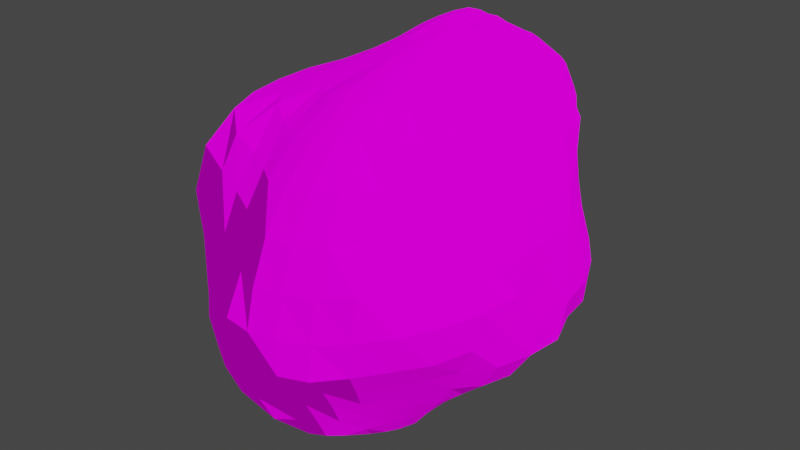 # Source: HealthMeteroid.blend  (saved by Blender 4.1.24; exported with 4.5.12 LTS)
import bpy
from mathutils import Matrix  # noqa: F401  (used for matrix-valued properties, if any)

bpy.ops.wm.read_factory_settings(use_empty=True)
scene = bpy.context.scene
scene.name = 'Scene'

# ---- collections
col_collection = bpy.data.collections.new('Collection'); scene.collection.children.link(col_collection)

# ---- images (referenced by path relative to the original .blend; pixels are not part of the script)
import os
ASSET_DIR = os.environ.get("B2B_ASSET_DIR", "")  # directory of the original .blend (textures are referenced by path, not embedded)
HERE = os.path.dirname(os.path.abspath(__file__))  # packed textures are extracted next to this script under _unpacked/

def load_image(name, relpath, width, height, colorspace="sRGB"):
    """Load a texture the original file referenced (path relative to the .blend, or extracted next to this script)."""
    p = next((c for c in (os.path.join(HERE, relpath), os.path.join(ASSET_DIR, relpath)) if relpath and os.path.exists(c)), "")
    if p:
        img = bpy.data.images.load(p, check_existing=True)
        img.name = name
    else:  # same state as the original file: an image datablock whose file is absent (Cycles renders it pink)
        img = bpy.data.images.new(name, width, height)
        img.source = "FILE"
        img.filepath = "//" + (relpath or name)
    img.colorspace_settings.name = colorspace
    return img
img_healthmeteor = load_image('HealthMeteor', 'HealthMeteroidTexture.png', 1024, 1024, 'sRGB')
img_meteroidtexture_n_png = load_image('MeteroidTexture_n.png', 'MeteroidTexture_n.png', 1024, 1024, 'sRGB')
img_healthmeteroidtexture_em_png = load_image('HealthMeteroidTexture_em.png', 'HealthMeteroidTexture_em.png', 1024, 1024, 'sRGB')

# ---- materials (node trees are filled in below, after node groups)
mat_material = bpy.data.materials.new('Material')
mat_material.alpha_threshold = 0.0
mat_material.use_transparent_shadow = False
mat_material.roughness = 0.5
mat_material.line_color = (0.0, 0.0, 0.0, 1.0)

# ---- node groups
ng_auto_smooth = bpy.data.node_groups.new('Auto Smooth', 'GeometryNodeTree')
_s = ng_auto_smooth.interface.new_socket(name='Geometry', in_out='OUTPUT', socket_type='NodeSocketGeometry')
_s = ng_auto_smooth.interface.new_socket(name='Geometry', in_out='INPUT', socket_type='NodeSocketGeometry')
_s = ng_auto_smooth.interface.new_socket(name='Angle', in_out='INPUT', socket_type='NodeSocketFloat')
_s.subtype = 'ANGLE'
_s.min_value = 0.0
_s.max_value = 3.142
ng_auto_smooth.is_modifier = True
_N = ng_auto_smooth.nodes; _L = ng_auto_smooth.links
n0 = _N.new('NodeGroupOutput'); n0.name = 'Group Output'; n0.location = (480, -100)
n1 = _N.new('NodeGroupInput'); n1.name = 'Group Input'; n1.location = (-420, -300)
n2 = _N.new('NodeGroupInput'); n2.name = 'Group Input.001'; n2.location = (-60, -100)
n3 = _N.new('GeometryNodeSetShadeSmooth'); n3.name = 'Set Shade Smooth'; n3.location = (120, -100)
n3.domain = 'EDGE'
n4 = _N.new('GeometryNodeSetShadeSmooth'); n4.name = 'Set Shade Smooth.001'; n4.location = (300, -100)
n5 = _N.new('GeometryNodeInputMeshEdgeAngle'); n5.name = 'Edge Angle'; n5.location = (-420, -220)
n6 = _N.new('GeometryNodeInputEdgeSmooth'); n6.name = 'Is Edge Smooth'; n6.location = (-60, -160)
n7 = _N.new('GeometryNodeInputShadeSmooth'); n7.name = 'Is Face Smooth'; n7.location = (-240, -340)
n8 = _N.new('FunctionNodeBooleanMath'); n8.name = 'Boolean Math'; n8.location = (-60, -220)
n9 = _N.new('FunctionNodeCompare'); n9.name = 'Compare'; n9.location = (-240, -180)
n9.operation = 'LESS_EQUAL'
_L.new(n5.outputs[0], n9.inputs[0])
_L.new(n4.outputs[0], n0.inputs[0])
_L.new(n1.outputs[1], n9.inputs[1])
_L.new(n9.outputs[0], n8.inputs[0])
_L.new(n7.outputs[0], n8.inputs[1])
_L.new(n2.outputs[0], n3.inputs[0])
_L.new(n6.outputs[0], n3.inputs[1])
_L.new(n3.outputs[0], n4.inputs[0])
_L.new(n8.outputs[0], n3.inputs[2])
n0.is_active_output = True

# ---- material node trees
mat_material.use_nodes = True; mat_material.node_tree.nodes.clear()
_N = mat_material.node_tree.nodes; _L = mat_material.node_tree.links
n0 = _N.new('ShaderNodeOutputMaterial'); n0.name = 'Material Output'; n0.location = (460, 224)
n1 = _N.new('ShaderNodeBsdfPrincipled'); n1.name = 'Principled BSDF'; n1.location = (84, 86)
n1.distribution = 'GGX'
n1.subsurface_method = 'RANDOM_WALK_SKIN'
n1.inputs[2].default_value = 1.0
n1.inputs[3].default_value = 1.0
n1.inputs[28].default_value = 0.3
n2 = _N.new('ShaderNodeTexImage'); n2.name = 'Image Texture'; n2.location = (-236, 271)
n2.image = img_healthmeteor
n2.interpolation = 'Closest'
n3 = _N.new('ShaderNodeTexImage'); n3.name = 'Image Texture.001'; n3.location = (-488, -57)
n3.image = img_meteroidtexture_n_png
n3.interpolation = 'Closest'
n4 = _N.new('ShaderNodeTexImage'); n4.name = 'Image Texture.002'; n4.location = (-212, -221)
n4.image = img_healthmeteroidtexture_em_png
n4.interpolation = 'Closest'
_L.new(n1.outputs[0], n0.inputs[0])
_L.new(n2.outputs[0], n1.inputs[0])
_L.new(n3.outputs[0], n1.inputs[5])
_L.new(n4.outputs[0], n1.inputs[27])
n0.is_active_output = True

# ---- world
world_world = bpy.data.worlds.new('World'); scene.world = world_world
world_world.use_nodes = True; world_world.node_tree.nodes.clear()
_N = world_world.node_tree.nodes; _L = world_world.node_tree.links
n0 = _N.new('ShaderNodeOutputWorld'); n0.name = 'World Output'; n0.location = (300, 300)
n1 = _N.new('ShaderNodeBackground'); n1.name = 'Background'; n1.location = (10, 300)
n1.inputs[0].default_value = (0.05088, 0.05088, 0.05088, 1.0)
_L.new(n1.outputs[0], n0.inputs[0])
n0.is_active_output = True
world_world.color = (0.05088, 0.05088, 0.05088)
world_world.use_sun_shadow = False
world_world.sun_shadow_jitter_overblur = 0.0

# ---- meshes
me_sphere_001 = bpy.data.meshes.new('Sphere.001')
me_sphere_001.from_pydata([(0.04573, 0.9738, 1.154), (0.02849, 1.271, 0.7782), (0.00972, 1.354, 0.3071), (0.006259, 1.299, 0.06054), (0.007338, 1.256, -0.1826), (0.02245, 1.134, -0.6556), (0.0769, 0.5248, 1.312), (0.1149, 0.751, 1.259), (0.1442, 0.9506, 1.154), (0.1647, 1.117, 0.9904), (0.1795, 1.243, 0.7866), (0.1902, 1.355, 0.5612), (0.1839, 1.312, 0.3083), (0.1845, 1.263, 0.05745), (0.1899, 1.227, -0.1901), (0.1967, 1.19, -0.4348), (0.2028, 1.121, -0.6779), (0.2109, 0.9206, -0.9097), (0.1968, 0.6758, -1.089), (0.1495, 0.3902, -1.197), (0.07031, 0.07949, -1.247), (0.1088, 0.506, 1.307), (0.178, 0.7176, 1.255), (0.2396, 0.9108, 1.159), (0.2888, 1.07, 1.002), (0.3254, 1.186, 0.7965), (0.3467, 1.262, 0.5607), (0.3503, 1.259, 0.3062), (0.3579, 1.214, 0.05108), (0.3711, 1.198, -0.2007), (0.3814, 1.193, -0.4502), (0.3847, 1.064, -0.7102), (0.3704, 0.8745, -0.9426), (0.3212, 0.6387, -1.114), (0.2186, 0.3495, -1.19), (0.1109, 0.06379, -1.247), (0.1382, 0.4815, 1.304), (0.2379, 0.6754, 1.257), (0.3281, 0.8493, 1.162), (0.4076, 1.002, 1.016), (0.4631, 1.098, 0.8054), (0.4767, 1.104, 0.5504), (0.4964, 1.112, 0.295), (0.5258, 1.138, 0.04131), (0.5551, 1.155, -0.2134), (0.567, 1.096, -0.4813), (0.5596, 0.9647, -0.7492), (0.5194, 0.7898, -0.9759), (0.4269, 0.5632, -1.126), (0.275, 0.2893, -1.181), (0.1422, 0.03487, -1.244), (0.1666, 0.4546, 1.308), (0.2912, 0.6177, 1.255), (0.4067, 0.7648, 1.159), (0.5131, 0.8975, 1.019), (0.5758, 0.9529, 0.7985), (0.6001, 0.9441, 0.5401), (0.632, 0.9475, 0.2818), (0.6741, 0.9687, 0.02308), (0.7285, 1.012, -0.2363), (0.7374, 0.9382, -0.5207), (0.7105, 0.8197, -0.7829), (0.5844, 0.623, -0.9399), (0.4446, 0.4156, -1.06), (0.3012, 0.2027, -1.152), (0.1599, -0.007086, -1.232), (0.1907, 0.4195, 1.31), (0.3398, 0.551, 1.26), (0.476, 0.6624, 1.157), (0.6023, 0.7615, 1.012), (0.6789, 0.7908, 0.7891), (0.7156, 0.771, 0.5294), (0.7571, 0.7644, 0.2687), (0.8093, 0.7759, 0.004982), (0.8743, 0.8032, -0.2667), (0.8746, 0.7369, -0.5528), (0.7531, 0.5923, -0.7426), (0.6084, 0.4335, -0.8914), (0.4628, 0.2715, -1.018), (0.3168, 0.1078, -1.126), (0.1704, -0.05518, -1.221), (0.0284, 0.2635, 1.305), (0.2113, 0.3789, 1.313), (0.3794, 0.4685, 1.259), (0.5345, 0.541, 1.153), (0.6745, 0.5978, 0.9965), (0.7983, 0.6415, 0.7974), (0.8259, 0.5844, 0.5197), (0.8709, 0.5619, 0.2581), (0.9312, 0.5663, -0.005375), (0.9766, 0.5526, -0.2877), (0.9169, 0.4732, -0.5338), (0.7832, 0.363, -0.7144), (0.6324, 0.2469, -0.8642), (0.4808, 0.129, -0.9951), (0.33, 0.01095, -1.111), (0.1791, -0.1059, -1.214), (0.2244, 0.3286, 1.311), (0.4085, 0.3713, 1.255), (0.5792, 0.3978, 1.143), (0.7279, 0.4057, 0.9713), (0.8424, 0.3915, 0.7429), (0.9184, 0.3622, 0.4936), (0.9693, 0.3325, 0.2493), (1.006, 0.3029, -0.0101), (1.025, 0.2705, -0.2891), (1.0, 0.2265, -0.5565), (0.8272, 0.1396, -0.7144), (0.6566, 0.06207, -0.8555), (0.4964, -0.01364, -0.9863), (0.3415, -0.08795, -1.106), (0.1887, -0.1591, -1.215), (0.2276, 0.2692, 1.302), (0.4199, 0.2544, 1.238), (0.5957, 0.2196, 1.108), (0.7477, 0.168, 0.9264), (0.8718, 0.1147, 0.717), (0.9605, 0.07031, 0.4946), (1.01, 0.03113, 0.2575), (1.028, -0.003138, -0.0003452), (1.022, -0.03245, -0.2705), (0.9878, -0.06172, -0.5305), (0.8604, -0.09338, -0.7256), (0.6693, -0.1246, -0.8563), (0.5032, -0.1582, -0.9863), (0.3496, -0.1905, -1.11), (0.1999, -0.2167, -1.225), (0.2211, 0.2047, 1.288), (0.4108, 0.12, 1.207), (0.595, 0.01726, 1.084), (0.7676, -0.08792, 0.933), (0.9017, -0.1725, 0.7519), (0.9876, -0.2362, 0.5322), (1.037, -0.2874, 0.286), (1.026, -0.3174, 0.019), (0.9899, -0.3374, -0.2491), (0.9338, -0.3515, -0.5), (0.8127, -0.326, -0.7019), (0.6453, -0.3093, -0.8497), (0.4942, -0.3046, -0.99), (0.3524, -0.2995, -1.122), (0.2002, -0.279, -1.233), (0.2072, 0.1402, 1.272), (0.3932, -0.01389, 1.19), (0.5915, -0.1826, 1.097), (0.7356, -0.308, 0.9522), (0.8124, -0.383, 0.7431), (0.8846, -0.4637, 0.5209), (0.9472, -0.5456, 0.2846), (0.997, -0.6223, 0.03487), (0.9342, -0.6256, -0.2413), (0.8264, -0.5693, -0.4654), (0.7131, -0.5192, -0.6652), (0.5972, -0.4827, -0.8443), (0.4743, -0.4517, -1.001), (0.3592, -0.4251, -1.149), (0.1809, -0.3374, -1.231), (0.1869, 0.07944, 1.258), (0.3678, -0.1375, 1.189), (0.571, -0.365, 1.13), (0.6577, -0.4826, 0.953), (0.7271, -0.5872, 0.7471), (0.7907, -0.6897, 0.5232), (0.8525, -0.7932, 0.2866), (0.9158, -0.8974, 0.04042), (0.8452, -0.8836, -0.2476), (0.7233, -0.7789, -0.4543), (0.6157, -0.6984, -0.6491), (0.5145, -0.635, -0.8299), (0.4171, -0.5824, -0.9972), (0.3199, -0.5339, -1.151), (0.1552, -0.3909, -1.23), (0.1614, 0.02613, 1.247), (0.331, -0.244, 1.197), (0.5225, -0.5199, 1.159), (0.594, -0.6673, 0.9805), (0.6476, -0.7934, 0.7688), (0.6984, -0.9145, 0.5381), (0.7508, -1.035, 0.295), (0.7803, -1.124, 0.02774), (0.7067, -1.083, -0.2473), (0.6041, -0.9621, -0.4538), (0.5115, -0.8599, -0.6467), (0.4267, -0.7751, -0.8281), (0.3475, -0.7017, -0.9982), (0.2648, -0.6235, -1.152), (0.1237, -0.4377, -1.231), (0.1309, -0.01702, 1.239), (0.2796, -0.3279, 1.204), (0.4453, -0.6394, 1.173), (0.547, -0.8724, 1.041), (0.5706, -1.004, 0.8094), (0.6045, -1.14, 0.5654), (0.6555, -1.29, 0.3175), (0.6061, -1.298, 0.003331), (0.5514, -1.26, -0.2632), (0.4724, -1.123, -0.4651), (0.3974, -1.002, -0.6545), (0.3326, -0.9031, -0.8373), (0.275, -0.8178, -1.011), (0.2009, -0.6965, -1.156), (0.08718, -0.4762, -1.234), (0.09596, -0.04829, 1.233), (0.2139, -0.3861, 1.205), (0.3441, -0.7197, 1.173), (0.4376, -1.003, 1.062), (0.4829, -1.211, 0.8619), (0.4837, -1.34, 0.5906), (0.4519, -1.402, 0.2812), (0.4119, -1.42, -0.02114), (0.381, -1.411, -0.2853), (0.3212, -1.244, -0.4763), (0.272, -1.119, -0.6681), (0.2303, -1.016, -0.8545), (0.1953, -0.9297, -1.034), (0.1293, -0.7507, -1.163), (0.04676, -0.505, -1.238), (0.05766, -0.06676, 1.227), (0.1368, -0.4168, 1.2), (0.2256, -0.7589, 1.159), (0.2807, -1.047, 1.037), (0.2945, -1.257, 0.8269), (0.2748, -1.389, 0.5506), (0.239, -1.46, 0.2475), (0.2101, -1.492, -0.03886), (0.1929, -1.479, -0.289), (0.1593, -1.324, -0.4863), (0.1308, -1.197, -0.6801), (0.1091, -1.091, -0.8682), (0.09295, -0.9953, -1.048), (0.05016, -0.7849, -1.172), (0.003618, -0.5231, -1.242), (0.01732, -0.07211, 1.223), (0.05247, -0.4198, 1.189), (0.09669, -0.7572, 1.135), (0.1141, -1.041, 1.003), (0.09949, -1.25, 0.7873), (0.06385, -1.386, 0.5132), (0.02726, -1.467, 0.2225), (0.006269, -1.512, -0.0492), (0.0002001, -1.484, -0.288), (-0.008749, -1.373, -0.4987), (-0.01747, -1.255, -0.6973), (-0.02056, -1.147, -0.8876), (-0.02, -1.033, -1.064), (-0.03414, -0.7978, -1.181), (-0.04097, -0.5301, -1.248), (-0.02209, -0.06425, 1.22), (-0.03447, -0.3966, 1.172), (-0.03562, -0.717, 1.105), (-0.05409, -0.9889, 0.9639), (-0.09325, -1.191, 0.7475), (-0.1333, -1.28, 0.4899), (-0.1689, -1.374, 0.2202), (-0.1987, -1.481, -0.05255), (-0.1955, -1.481, -0.2931), (-0.1865, -1.392, -0.5115), (-0.1746, -1.295, -0.7197), (-0.1578, -1.2, -0.9164), (-0.1424, -1.02, -1.077), (-0.1208, -0.7891, -1.192), (-0.08556, -0.5257, -1.253), (-0.05568, -0.04128, 1.22), (-0.1118, -0.3396, 1.15), (-0.164, -0.6423, 1.071), (-0.2161, -0.8946, 0.9237), (-0.2812, -1.048, 0.717), (-0.3305, -1.153, 0.4804), (-0.3659, -1.248, 0.225), (-0.3874, -1.338, -0.03689), (-0.394, -1.414, -0.2918), (-0.3726, -1.378, -0.5243), (-0.3444, -1.291, -0.741), (-0.3097, -1.155, -0.9341), (-0.2658, -0.9767, -1.092), (-0.2064, -0.759, -1.203), (-0.1286, -0.5101, -1.258), (-0.08604, -0.005069, 1.219), (-0.1812, -0.2618, 1.133), (-0.2798, -0.5234, 1.036), (-0.3798, -0.7771, 0.9042), (-0.4807, -0.9355, 0.7194), (-0.5416, -1.038, 0.4896), (-0.5768, -1.126, 0.2361), (-0.5904, -1.206, -0.02762), (-0.5942, -1.291, -0.2901), (-0.5636, -1.26, -0.5323), (-0.5193, -1.184, -0.7583), (-0.461, -1.064, -0.9547), (-0.3851, -0.904, -1.11), (-0.2873, -0.7086, -1.215), (-0.1682, -0.4841, -1.263), (-0.1144, 0.03855, 1.219), (-0.2468, -0.179, 1.128), (-0.3909, -0.4054, 1.031), (-0.5595, -0.6498, 0.9301), (-0.712, -0.8571, 0.7633), (-0.7782, -0.937, 0.5228), (-0.8095, -1.011, 0.2573), (-0.803, -1.069, -0.01951), (-0.7872, -1.123, -0.2933), (-0.7477, -1.101, -0.5481), (-0.6856, -1.038, -0.7817), (-0.6017, -0.9384, -0.9786), (-0.4937, -0.8047, -1.129), (-0.3593, -0.6395, -1.225), (-0.2026, -0.4484, -1.266), (-0.02105, -0.2337, -1.266), (-0.1392, 0.0863, 1.221), (-0.3007, -0.08733, 1.128), (-0.4772, -0.2694, 1.031), (-0.6802, -0.4659, 0.9306), (-0.9176, -0.6797, 0.8237), (-1.046, -0.8296, 0.5838), (-1.08, -0.9132, 0.2901), (-1.023, -0.9275, -0.0125), (-0.9558, -0.9167, -0.2992), (-0.9026, -0.8997, -0.5658), (-0.8262, -0.8561, -0.8046), (-0.7199, -0.7827, -1.0), (-0.5839, -0.6817, -1.144), (-0.4179, -0.5541, -1.233), (-0.2301, -0.4043, -1.268), (-0.1585, 0.1375, 1.226), (-0.3396, 0.01279, 1.132), (-0.537, -0.1189, 1.034), (-0.7611, -0.2607, 0.9328), (-1.023, -0.4161, 0.8307), (-1.154, -0.5336, 0.6006), (-1.198, -0.6243, 0.3141), (-1.077, -0.6231, 0.01233), (-1.004, -0.6305, -0.2739), (-0.9633, -0.6409, -0.5522), (-0.9227, -0.6422, -0.8163), (-0.8031, -0.6011, -1.011), (-0.6479, -0.539, -1.15), (-0.4593, -0.4553, -1.235), (-0.2491, -0.3535, -1.269), (-0.172, 0.1924, 1.237), (-0.3623, 0.1199, 1.142), (-0.5699, 0.04192, 1.04), (-0.8038, -0.04185, 0.9355), (-1.072, -0.1332, 0.8315), (-1.18, -0.2168, 0.5958), (-1.157, -0.2749, 0.3078), (-1.082, -0.3099, 0.02215), (-1.019, -0.3409, -0.2561), (-0.9776, -0.3718, -0.5306), (-0.9622, -0.4035, -0.8069), (-0.8417, -0.4, -1.004), (-0.6795, -0.3816, -1.145), (-0.4806, -0.3469, -1.231), (-0.2585, -0.2977, -1.267), (-0.1768, 0.2536, 1.26), (-0.3678, 0.2325, 1.157), (-0.5763, 0.2085, 1.049), (-0.8119, 0.1848, 0.9371), (-1.08, 0.1661, 0.8304), (-1.181, 0.1121, 0.5941), (-1.148, 0.05405, 0.2992), (-1.076, -0.0005816, 0.02463), (-1.011, -0.05141, -0.2422), (-0.9646, -0.1012, -0.5068), (-0.9445, -0.1509, -0.7748), (-0.8335, -0.1877, -0.9776), (-0.6764, -0.2155, -1.127), (-0.4804, -0.2329, -1.22), (-0.2576, -0.239, -1.264), (-0.1682, 0.3169, 1.279), (-0.3557, 0.3481, 1.179), (-0.5555, 0.3747, 1.061), (-0.7859, 0.4066, 0.9329), (-1.01, 0.4366, 0.7889), (-1.137, 0.4283, 0.564), (-1.152, 0.3812, 0.2724), (-1.063, 0.305, 0.01949), (-0.9849, 0.2371, -0.2304), (-0.9243, 0.1695, -0.4793), (-0.881, 0.1012, -0.7273), (-0.747, 0.01719, -0.9112), (-0.6075, -0.05441, -1.071), (-0.4583, -0.1173, -1.205), (-0.2466, -0.1796, -1.259), (-0.1511, 0.3771, 1.295), (-0.3309, 0.4682, 1.22), (-0.5036, 0.5351, 1.081), (-0.6901, 0.5946, 0.9202), (-0.8768, 0.6464, 0.7455), (-0.9372, 0.6165, 0.5239), (-0.9746, 0.5946, 0.2732), (-1.009, 0.5959, 0.02131), (-0.9403, 0.5254, -0.2194), (-0.8663, 0.4409, -0.4524), (-0.7787, 0.3292, -0.676), (-0.6549, 0.2057, -0.8609), (-0.5264, 0.09183, -1.023), (-0.3942, -0.01284, -1.164), (-0.2259, -0.1218, -1.254), (-0.1271, 0.4319, 1.31), (-0.2843, 0.5773, 1.252), (-0.4397, 0.6954, 1.126), (-0.5812, 0.7772, 0.9365), (-0.6973, 0.8066, 0.7355), (-0.7606, 0.7967, 0.5128), (-0.7994, 0.7844, 0.2751), (-0.8219, 0.7778, 0.03372), (-0.8181, 0.7707, -0.2042), (-0.7682, 0.6804, -0.4344), (-0.6897, 0.5524, -0.6519), (-0.5666, 0.384, -0.8327), (-0.447, 0.228, -0.9942), (-0.3275, 0.08023, -1.136), (-0.1965, -0.06772, -1.249), (-0.09745, 0.4786, 1.321), (-0.2261, 0.6707, 1.279), (-0.3559, 0.8308, 1.163), (-0.4736, 0.9408, 0.971), (-0.567, 0.9998, 0.7471), (-0.6086, 0.979, 0.5167), (-0.6404, 0.9684, 0.2807), (-0.661, 0.96, 0.04272), (-0.6701, 0.9501, -0.1937), (-0.6533, 0.8905, -0.4258), (-0.5875, 0.7524, -0.6413), (-0.4742, 0.5493, -0.823), (-0.3666, 0.3555, -0.9845), (-0.264, 0.1685, -1.126), (-0.1595, -0.01932, -1.245), (-0.06363, 0.512, 1.325), (-0.1597, 0.7411, 1.296), (-0.2581, 0.9182, 1.174), (-0.3498, 1.046, 0.9823), (-0.4328, 1.152, 0.7632), (-0.4662, 1.151, 0.5263), (-0.4924, 1.15, 0.2884), (-0.5117, 1.144, 0.05013), (-0.5299, 1.145, -0.1868), (-0.5133, 1.063, -0.4189), (-0.4594, 0.9092, -0.6379), (-0.374, 0.7037, -0.8316), (-0.2802, 0.4754, -0.9933), (-0.1971, 0.253, -1.134), (-0.1169, 0.0214, -1.242), (-0.02803, 0.5327, 1.326), (-0.0898, 0.7715, 1.287), (-0.1565, 0.9591, 1.164), (-0.221, 1.102, 0.9788), (-0.2793, 1.223, 0.7662), (-0.3287, 1.319, 0.5367), (-0.3508, 1.337, 0.2963), (-0.3611, 1.314, 0.05626), (-0.3723, 1.302, -0.182), (-0.3531, 1.191, -0.4143), (-0.3122, 1.027, -0.6383), (-0.2528, 0.8278, -0.8464), (-0.1808, 0.5863, -1.02), (-0.1197, 0.3343, -1.16), (-0.07062, 0.05275, -1.242), (0.007032, 0.5354, 1.316), (-0.02072, 0.7752, 1.27), (-0.05532, 0.9725, 1.153), (-0.09195, 1.13, 0.9759), (-0.1255, 1.261, 0.7696), (-0.1547, 1.365, 0.5434), (-0.172, 1.393, 0.3032), (-0.1765, 1.324, 0.0602), (-0.1794, 1.286, -0.1794), (-0.176, 1.26, -0.4134), (-0.1505, 1.103, -0.6432), (-0.1068, 0.8966, -0.8606), (-0.05995, 0.6538, -1.043), (-0.02961, 0.376, -1.17), (-0.02279, 0.07339, -1.243), (0.04368, 0.5401, 1.323), (0.04927, 0.7755, 1.271), (0.03719, 1.14, 0.9832), (0.0195, 1.388, 0.5547), (0.01257, 1.212, -0.4214), (0.04959, 0.9279, -0.8818), (0.0678, 0.6807, -1.065), (0.06081, 0.3946, -1.183), (0.02475, 0.08244, -1.245)], [], [(2, 476, 11, 12), (481, 480, 19, 20), (3, 2, 12, 13), (473, 81, 6), (307, 481, 20), (4, 3, 13, 14), (474, 473, 6, 7), (477, 4, 14, 15), (0, 474, 7, 8), (5, 477, 15, 16), (475, 0, 8, 9), (478, 5, 16, 17), (1, 475, 9, 10), (479, 478, 17, 18), (476, 1, 10, 11), (480, 479, 18, 19), (18, 17, 32, 33), (11, 10, 25, 26), (19, 18, 33, 34), (12, 11, 26, 27), (20, 19, 34, 35), (13, 12, 27, 28), (6, 81, 21), (307, 20, 35), (14, 13, 28, 29), (7, 6, 21, 22), (15, 14, 29, 30), (8, 7, 22, 23), (16, 15, 30, 31), (9, 8, 23, 24), (17, 16, 31, 32), (10, 9, 24, 25), (30, 29, 44, 45), (23, 22, 37, 38), (31, 30, 45, 46), (24, 23, 38, 39), (32, 31, 46, 47), (25, 24, 39, 40), (33, 32, 47, 48), (26, 25, 40, 41), (34, 33, 48, 49), (27, 26, 41, 42), (35, 34, 49, 50), (28, 27, 42, 43), (21, 81, 36), (307, 35, 50), (29, 28, 43, 44), (22, 21, 36, 37), (49, 48, 63, 64), (42, 41, 56, 57), (50, 49, 64, 65), (43, 42, 57, 58), (36, 81, 51), (307, 50, 65), (44, 43, 58, 59), (37, 36, 51, 52), (45, 44, 59, 60), (38, 37, 52, 53), (46, 45, 60, 61), (39, 38, 53, 54), (47, 46, 61, 62), (40, 39, 54, 55), (48, 47, 62, 63), (41, 40, 55, 56), (53, 52, 67, 68), (61, 60, 75, 76), (54, 53, 68, 69), (62, 61, 76, 77), (55, 54, 69, 70), (63, 62, 77, 78), (56, 55, 70, 71), (64, 63, 78, 79), (57, 56, 71, 72), (65, 64, 79, 80), (58, 57, 72, 73), (51, 81, 66), (307, 65, 80), (59, 58, 73, 74), (52, 51, 66, 67), (60, 59, 74, 75), (72, 71, 87, 88), (80, 79, 95, 96), (73, 72, 88, 89), (66, 81, 82), (307, 80, 96), (74, 73, 89, 90), (67, 66, 82, 83), (75, 74, 90, 91), (68, 67, 83, 84), (76, 75, 91, 92), (69, 68, 84, 85), (77, 76, 92, 93), (70, 69, 85, 86), (78, 77, 93, 94), (71, 70, 86, 87), (79, 78, 94, 95), (92, 91, 106, 107), (85, 84, 99, 100), (93, 92, 107, 108), (86, 85, 100, 101), (94, 93, 108, 109), (87, 86, 101, 102), (95, 94, 109, 110), (88, 87, 102, 103), (96, 95, 110, 111), (89, 88, 103, 104), (82, 81, 97), (307, 96, 111), (90, 89, 104, 105), (83, 82, 97, 98), (91, 90, 105, 106), (84, 83, 98, 99), (111, 110, 125, 126), (104, 103, 118, 119), (97, 81, 112), (307, 111, 126), (105, 104, 119, 120), (98, 97, 112, 113), (106, 105, 120, 121), (99, 98, 113, 114), (107, 106, 121, 122), (100, 99, 114, 115), (108, 107, 122, 123), (101, 100, 115, 116), (109, 108, 123, 124), (102, 101, 116, 117), (110, 109, 124, 125), (103, 102, 117, 118), (115, 114, 129, 130), (123, 122, 137, 138), (116, 115, 130, 131), (124, 123, 138, 139), (117, 116, 131, 132), (125, 124, 139, 140), (118, 117, 132, 133), (126, 125, 140, 141), (119, 118, 133, 134), (112, 81, 127), (307, 126, 141), (120, 119, 134, 135), (113, 112, 127, 128), (121, 120, 135, 136), (114, 113, 128, 129), (122, 121, 136, 137), (134, 133, 148, 149), (127, 81, 142), (307, 141, 156), (135, 134, 149, 150), (128, 127, 142, 143), (136, 135, 150, 151), (129, 128, 143, 144), (137, 136, 151, 152), (130, 129, 144, 145), (138, 137, 152, 153), (131, 130, 145, 146), (139, 138, 153, 154), (132, 131, 146, 147), (140, 139, 154, 155), (133, 132, 147, 148), (141, 140, 155, 156), (153, 152, 167, 168), (146, 145, 160, 161), (154, 153, 168, 169), (147, 146, 161, 162), (155, 154, 169, 170), (148, 147, 162, 163), (156, 155, 170, 171), (149, 148, 163, 164), (142, 81, 157), (307, 156, 171), (150, 149, 164, 165), (143, 142, 157, 158), (151, 150, 165, 166), (144, 143, 158, 159), (152, 151, 166, 167), (145, 144, 159, 160), (307, 171, 186), (165, 164, 179, 180), (158, 157, 172, 173), (166, 165, 180, 181), (159, 158, 173, 174), (167, 166, 181, 182), (160, 159, 174, 175), (168, 167, 182, 183), (161, 160, 175, 176), (169, 168, 183, 184), (162, 161, 176, 177), (170, 169, 184, 185), (163, 162, 177, 178), (171, 170, 185, 186), (164, 163, 178, 179), (157, 81, 172), (184, 183, 198, 199), (177, 176, 191, 192), (185, 184, 199, 200), (178, 177, 192, 193), (186, 185, 200, 201), (179, 178, 193, 194), (172, 81, 187), (307, 186, 201), (180, 179, 194, 195), (173, 172, 187, 188), (181, 180, 195, 196), (174, 173, 188, 189), (182, 181, 196, 197), (175, 174, 189, 190), (183, 182, 197, 198), (176, 175, 190, 191), (188, 187, 202, 203), (196, 195, 210, 211), (189, 188, 203, 204), (197, 196, 211, 212), (190, 189, 204, 205), (198, 197, 212, 213), (191, 190, 205, 206), (199, 198, 213, 214), (192, 191, 206, 207), (200, 199, 214, 215), (193, 192, 207, 208), (201, 200, 215, 216), (194, 193, 208, 209), (187, 81, 202), (307, 201, 216), (195, 194, 209, 210), (207, 206, 221, 222), (215, 214, 229, 230), (208, 207, 222, 223), (216, 215, 230, 231), (209, 208, 223, 224), (202, 81, 217), (307, 216, 231), (210, 209, 224, 225), (203, 202, 217, 218), (211, 210, 225, 226), (204, 203, 218, 219), (212, 211, 226, 227), (205, 204, 219, 220), (213, 212, 227, 228), (206, 205, 220, 221), (214, 213, 228, 229), (226, 225, 240, 241), (219, 218, 233, 234), (227, 226, 241, 242), (220, 219, 234, 235), (228, 227, 242, 243), (221, 220, 235, 236), (229, 228, 243, 244), (222, 221, 236, 237), (230, 229, 244, 245), (223, 222, 237, 238), (231, 230, 245, 246), (224, 223, 238, 239), (217, 81, 232), (307, 231, 246), (225, 224, 239, 240), (218, 217, 232, 233), (245, 244, 259, 260), (238, 237, 252, 253), (246, 245, 260, 261), (239, 238, 253, 254), (232, 81, 247), (307, 246, 261), (240, 239, 254, 255), (233, 232, 247, 248), (241, 240, 255, 256), (234, 233, 248, 249), (242, 241, 256, 257), (235, 234, 249, 250), (243, 242, 257, 258), (236, 235, 250, 251), (244, 243, 258, 259), (237, 236, 251, 252), (249, 248, 263, 264), (257, 256, 271, 272), (250, 249, 264, 265), (258, 257, 272, 273), (251, 250, 265, 266), (259, 258, 273, 274), (252, 251, 266, 267), (260, 259, 274, 275), (253, 252, 267, 268), (261, 260, 275, 276), (254, 253, 268, 269), (247, 81, 262), (307, 261, 276), (255, 254, 269, 270), (248, 247, 262, 263), (256, 255, 270, 271), (268, 267, 282, 283), (276, 275, 290, 291), (269, 268, 283, 284), (262, 81, 277), (307, 276, 291), (270, 269, 284, 285), (263, 262, 277, 278), (271, 270, 285, 286), (264, 263, 278, 279), (272, 271, 286, 287), (265, 264, 279, 280), (273, 272, 287, 288), (266, 265, 280, 281), (274, 273, 288, 289), (267, 266, 281, 282), (275, 274, 289, 290), (287, 286, 301, 302), (280, 279, 294, 295), (288, 287, 302, 303), (281, 280, 295, 296), (289, 288, 303, 304), (282, 281, 296, 297), (290, 289, 304, 305), (283, 282, 297, 298), (291, 290, 305, 306), (284, 283, 298, 299), (277, 81, 292), (307, 291, 306), (285, 284, 299, 300), (278, 277, 292, 293), (286, 285, 300, 301), (279, 278, 293, 294), (306, 305, 321, 322), (299, 298, 314, 315), (292, 81, 308), (307, 306, 322), (300, 299, 315, 316), (293, 292, 308, 309), (301, 300, 316, 317), (294, 293, 309, 310), (302, 301, 317, 318), (295, 294, 310, 311), (303, 302, 318, 319), (296, 295, 311, 312), (304, 303, 319, 320), (297, 296, 312, 313), (305, 304, 320, 321), (298, 297, 313, 314), (319, 318, 333, 334), (312, 311, 326, 327), (320, 319, 334, 335), (313, 312, 327, 328), (321, 320, 335, 336), (314, 313, 328, 329), (322, 321, 336, 337), (315, 314, 329, 330), (308, 81, 323), (307, 322, 337), (316, 315, 330, 331), (309, 308, 323, 324), (317, 316, 331, 332), (310, 309, 324, 325), (318, 317, 332, 333), (311, 310, 325, 326), (323, 81, 338), (307, 337, 352), (331, 330, 345, 346), (324, 323, 338, 339), (332, 331, 346, 347), (325, 324, 339, 340), (333, 332, 347, 348), (326, 325, 340, 341), (334, 333, 348, 349), (327, 326, 341, 342), (335, 334, 349, 350), (328, 327, 342, 343), (336, 335, 350, 351), (329, 328, 343, 344), (337, 336, 351, 352), (330, 329, 344, 345), (342, 341, 356, 357), (350, 349, 364, 365), (343, 342, 357, 358), (351, 350, 365, 366), (344, 343, 358, 359), (352, 351, 366, 367), (345, 344, 359, 360), (338, 81, 353), (307, 352, 367), (346, 345, 360, 361), (339, 338, 353, 354), (347, 346, 361, 362), (340, 339, 354, 355), (348, 347, 362, 363), (341, 340, 355, 356), (349, 348, 363, 364), (361, 360, 375, 376), (354, 353, 368, 369), (362, 361, 376, 377), (355, 354, 369, 370), (363, 362, 377, 378), (356, 355, 370, 371), (364, 363, 378, 379), (357, 356, 371, 372), (365, 364, 379, 380), (358, 357, 372, 373), (366, 365, 380, 381), (359, 358, 373, 374), (367, 366, 381, 382), (360, 359, 374, 375), (353, 81, 368), (307, 367, 382), (380, 379, 394, 395), (373, 372, 387, 388), (381, 380, 395, 396), (374, 373, 388, 389), (382, 381, 396, 397), (375, 374, 389, 390), (368, 81, 383), (307, 382, 397), (376, 375, 390, 391), (369, 368, 383, 384), (377, 376, 391, 392), (370, 369, 384, 385), (378, 377, 392, 393), (371, 370, 385, 386), (379, 378, 393, 394), (372, 371, 386, 387), (384, 383, 398, 399), (392, 391, 406, 407), (385, 384, 399, 400), (393, 392, 407, 408), (386, 385, 400, 401), (394, 393, 408, 409), (387, 386, 401, 402), (395, 394, 409, 410), (388, 387, 402, 403), (396, 395, 410, 411), (389, 388, 403, 404), (397, 396, 411, 412), (390, 389, 404, 405), (383, 81, 398), (307, 397, 412), (391, 390, 405, 406), (403, 402, 417, 418), (411, 410, 425, 426), (404, 403, 418, 419), (412, 411, 426, 427), (405, 404, 419, 420), (398, 81, 413), (307, 412, 427), (406, 405, 420, 421), (399, 398, 413, 414), (407, 406, 421, 422), (400, 399, 414, 415), (408, 407, 422, 423), (401, 400, 415, 416), (409, 408, 423, 424), (402, 401, 416, 417), (410, 409, 424, 425), (422, 421, 436, 437), (415, 414, 429, 430), (423, 422, 437, 438), (416, 415, 430, 431), (424, 423, 438, 439), (417, 416, 431, 432), (425, 424, 439, 440), (418, 417, 432, 433), (426, 425, 440, 441), (419, 418, 433, 434), (427, 426, 441, 442), (420, 419, 434, 435), (413, 81, 428), (307, 427, 442), (421, 420, 435, 436), (414, 413, 428, 429), (441, 440, 455, 456), (434, 433, 448, 449), (442, 441, 456, 457), (435, 434, 449, 450), (428, 81, 443), (307, 442, 457), (436, 435, 450, 451), (429, 428, 443, 444), (437, 436, 451, 452), (430, 429, 444, 445), (438, 437, 452, 453), (431, 430, 445, 446), (439, 438, 453, 454), (432, 431, 446, 447), (440, 439, 454, 455), (433, 432, 447, 448), (453, 452, 467, 468), (446, 445, 460, 461), (454, 453, 468, 469), (447, 446, 461, 462), (455, 454, 469, 470), (448, 447, 462, 463), (456, 455, 470, 471), (449, 448, 463, 464), (457, 456, 471, 472), (450, 449, 464, 465), (443, 81, 458), (307, 457, 472), (451, 450, 465, 466), (444, 443, 458, 459), (452, 451, 466, 467), (445, 444, 459, 460), (472, 471, 480, 481), (465, 464, 2, 3), (458, 81, 473), (307, 472, 481), (466, 465, 3, 4), (459, 458, 473, 474), (467, 466, 4, 477), (460, 459, 474, 0), (468, 467, 477, 5), (461, 460, 0, 475), (469, 468, 5, 478), (462, 461, 475, 1), (470, 469, 478, 479), (463, 462, 1, 476), (471, 470, 479, 480), (464, 463, 476, 2)])
_uv = me_sphere_001.uv_layers.new(name='UVMap')
_uv.uv.foreach_set('vector', [0.5216, 0.1162, 0.5266, 0.08263, 0.5542, 0.08471, 0.5498, 0.1172, 0.529, 0.4348, 0.5286, 0.4014, 0.5425, 0.4038, 0.5361, 0.4354, 0.5185, 0.1549, 0.5216, 0.1162, 0.5498, 0.1172, 0.5472, 0.1573, 0.1907, 0.1255, 0.1904, 0.1694, 0.1858, 0.128, 0.5284, 0.463, 0.529, 0.4348, 0.5361, 0.4354, 0.5158, 0.1919, 0.5185, 0.1549, 0.5472, 0.1573, 0.5448, 0.1944, 0.1945, 0.08995, 0.1907, 0.1255, 0.1858, 0.128, 0.1845, 0.09375, 0.5137, 0.2281, 0.5158, 0.1919, 0.5448, 0.1944, 0.5423, 0.2296, 0.2017, 0.06202, 0.1945, 0.08995, 0.1845, 0.09375, 0.1863, 0.06512, 0.5143, 0.2694, 0.5137, 0.2281, 0.5423, 0.2296, 0.5426, 0.2739, 0.2114, 0.04066, 0.2017, 0.06202, 0.1863, 0.06512, 0.1911, 0.04332, 0.5197, 0.3171, 0.5143, 0.2694, 0.5426, 0.2739, 0.5447, 0.3218, 0.534, 0.06133, 0.5414, 0.04372, 0.562, 0.04481, 0.5584, 0.06269, 0.5252, 0.3621, 0.5197, 0.3171, 0.5447, 0.3218, 0.5452, 0.3661, 0.5266, 0.08263, 0.534, 0.06133, 0.5584, 0.06269, 0.5542, 0.08471, 0.5286, 0.4014, 0.5252, 0.3621, 0.5452, 0.3661, 0.5425, 0.4038, 0.5452, 0.3661, 0.5447, 0.3218, 0.5703, 0.3303, 0.5652, 0.3727, 0.5542, 0.08471, 0.5584, 0.06269, 0.5827, 0.06621, 0.5808, 0.09256, 0.5425, 0.4038, 0.5452, 0.3661, 0.5652, 0.3727, 0.5559, 0.4078, 0.5498, 0.1172, 0.5542, 0.08471, 0.5808, 0.09256, 0.5774, 0.1249, 0.5361, 0.4354, 0.5425, 0.4038, 0.5559, 0.4078, 0.543, 0.437, 0.5472, 0.1573, 0.5498, 0.1172, 0.5774, 0.1249, 0.5755, 0.1628, 0.1858, 0.128, 0.1904, 0.1694, 0.1808, 0.1309, 0.5284, 0.463, 0.5361, 0.4354, 0.543, 0.437, 0.5448, 0.1944, 0.5472, 0.1573, 0.5755, 0.1628, 0.5741, 0.1991, 0.1845, 0.09375, 0.1858, 0.128, 0.1808, 0.1309, 0.1746, 0.09875, 0.5423, 0.2296, 0.5448, 0.1944, 0.5741, 0.1991, 0.5722, 0.2355, 0.1863, 0.06512, 0.1845, 0.09375, 0.1746, 0.09875, 0.1709, 0.07071, 0.5426, 0.2739, 0.5423, 0.2296, 0.5722, 0.2355, 0.5719, 0.2832, 0.1911, 0.04332, 0.1863, 0.06512, 0.1709, 0.07071, 0.171, 0.04964, 0.5447, 0.3218, 0.5426, 0.2739, 0.5719, 0.2832, 0.5703, 0.3303, 0.5584, 0.06269, 0.562, 0.04481, 0.5827, 0.04723, 0.5827, 0.06621, 0.5722, 0.2355, 0.5741, 0.1991, 0.6042, 0.2065, 0.6033, 0.2496, 0.1709, 0.07071, 0.1746, 0.09875, 0.1647, 0.105, 0.1564, 0.07978, 0.5719, 0.2832, 0.5722, 0.2355, 0.6033, 0.2496, 0.6009, 0.2969, 0.171, 0.04964, 0.1709, 0.07071, 0.1564, 0.07978, 0.1513, 0.05934, 0.5703, 0.3303, 0.5719, 0.2832, 0.6009, 0.2969, 0.595, 0.342, 0.8035, 0.5289, 0.8354, 0.5476, 0.8301, 0.5567, 0.7962, 0.5408, 0.5652, 0.3727, 0.5703, 0.3303, 0.595, 0.342, 0.584, 0.3813, 0.5808, 0.09256, 0.5827, 0.06621, 0.6064, 0.07237, 0.6052, 0.1055, 0.5559, 0.4078, 0.5652, 0.3727, 0.584, 0.3813, 0.568, 0.4129, 0.5774, 0.1249, 0.5808, 0.09256, 0.6052, 0.1055, 0.6041, 0.1394, 0.543, 0.437, 0.5559, 0.4078, 0.568, 0.4129, 0.5493, 0.4394, 0.5755, 0.1628, 0.5774, 0.1249, 0.6041, 0.1394, 0.6037, 0.173, 0.1808, 0.1309, 0.1904, 0.1694, 0.1761, 0.1347, 0.5284, 0.463, 0.543, 0.437, 0.5493, 0.4394, 0.5741, 0.1991, 0.5755, 0.1628, 0.6037, 0.173, 0.6042, 0.2065, 0.1746, 0.09875, 0.1808, 0.1309, 0.1761, 0.1347, 0.1647, 0.105, 0.7951, 0.4676, 0.7657, 0.485, 0.7593, 0.4696, 0.79, 0.4582, 0.7191, 0.5351, 0.7579, 0.5377, 0.7486, 0.559, 0.7082, 0.5585, 0.8268, 0.443, 0.7951, 0.4676, 0.79, 0.4582, 0.8232, 0.4398, 0.68, 0.532, 0.7191, 0.5351, 0.7082, 0.5585, 0.6676, 0.5564, 0.1761, 0.1347, 0.1904, 0.1694, 0.1712, 0.1386, 0.86, 0.4157, 0.8268, 0.443, 0.8232, 0.4398, 0.6409, 0.5289, 0.68, 0.532, 0.6676, 0.5564, 0.6263, 0.5514, 0.1647, 0.105, 0.1761, 0.1347, 0.1712, 0.1386, 0.1559, 0.1138, 0.6033, 0.2496, 0.6042, 0.2065, 0.6342, 0.223, 0.6329, 0.268, 0.1564, 0.07978, 0.1647, 0.105, 0.1559, 0.1138, 0.1434, 0.09266, 0.6009, 0.2969, 0.6033, 0.2496, 0.6329, 0.268, 0.6279, 0.3138, 0.8301, 0.5567, 0.8556, 0.5819, 0.8502, 0.5941, 0.8238, 0.5716, 0.595, 0.342, 0.6009, 0.2969, 0.6279, 0.3138, 0.6175, 0.3559, 0.7962, 0.5408, 0.8301, 0.5567, 0.8238, 0.5716, 0.7888, 0.558, 0.584, 0.3813, 0.595, 0.342, 0.6175, 0.3559, 0.596, 0.3875, 0.6052, 0.1055, 0.6064, 0.07237, 0.629, 0.08164, 0.6293, 0.1182, 0.1434, 0.09266, 0.1559, 0.1138, 0.1474, 0.1239, 0.1315, 0.1084, 0.6279, 0.3138, 0.6329, 0.268, 0.6588, 0.289, 0.6509, 0.3323, 0.8238, 0.5716, 0.8502, 0.5941, 0.8452, 0.6093, 0.8168, 0.5918, 0.6175, 0.3559, 0.6279, 0.3138, 0.6509, 0.3323, 0.6273, 0.365, 0.7888, 0.558, 0.8238, 0.5716, 0.8168, 0.5918, 0.7816, 0.5791, 0.7593, 0.4696, 0.7256, 0.4817, 0.7239, 0.4567, 0.7567, 0.4521, 0.7486, 0.559, 0.7888, 0.558, 0.7816, 0.5791, 0.7393, 0.582, 0.79, 0.4582, 0.7593, 0.4696, 0.7567, 0.4521, 0.7878, 0.4465, 0.7082, 0.5585, 0.7486, 0.559, 0.7393, 0.582, 0.6976, 0.5838, 0.8232, 0.4398, 0.79, 0.4582, 0.7878, 0.4465, 0.821, 0.4354, 0.6676, 0.5564, 0.7082, 0.5585, 0.6976, 0.5838, 0.6557, 0.5838, 0.1712, 0.1386, 0.1904, 0.1694, 0.167, 0.144, 0.86, 0.4157, 0.8232, 0.4398, 0.821, 0.4354, 0.6263, 0.5514, 0.6676, 0.5564, 0.6557, 0.5838, 0.6121, 0.5823, 0.1559, 0.1138, 0.1712, 0.1386, 0.167, 0.144, 0.1474, 0.1239, 0.6329, 0.268, 0.6342, 0.223, 0.6612, 0.2442, 0.6588, 0.289, 0.6976, 0.5838, 0.7393, 0.582, 0.7294, 0.6081, 0.6872, 0.6113, 0.821, 0.4354, 0.7878, 0.4465, 0.7864, 0.436, 0.8202, 0.43, 0.6557, 0.5838, 0.6976, 0.5838, 0.6872, 0.6113, 0.6456, 0.6152, 0.167, 0.144, 0.1904, 0.1694, 0.1633, 0.1501, 0.86, 0.4157, 0.821, 0.4354, 0.8202, 0.43, 0.6121, 0.5823, 0.6557, 0.5838, 0.6456, 0.6152, 0.6017, 0.6205, 0.1474, 0.1239, 0.167, 0.144, 0.1633, 0.1501, 0.1404, 0.1366, 0.569, 0.5927, 0.6121, 0.5823, 0.6017, 0.6205, 0.56, 0.6291, 0.8452, 0.6093, 0.8679, 0.6289, 0.865, 0.6413, 0.8405, 0.6276, 0.5327, 0.609, 0.569, 0.5927, 0.56, 0.6291, 0.5371, 0.648, 0.8168, 0.5918, 0.8452, 0.6093, 0.8405, 0.6276, 0.8094, 0.6166, 0.7239, 0.4567, 0.6897, 0.4587, 0.692, 0.4291, 0.7243, 0.4334, 0.7816, 0.5791, 0.8168, 0.5918, 0.8094, 0.6166, 0.7728, 0.608, 0.7567, 0.4521, 0.7239, 0.4567, 0.7243, 0.4334, 0.7558, 0.4354, 0.7393, 0.582, 0.7816, 0.5791, 0.7728, 0.608, 0.7294, 0.6081, 0.7878, 0.4465, 0.7567, 0.4521, 0.7558, 0.4354, 0.7864, 0.436, 0.5371, 0.648, 0.56, 0.6291, 0.5581, 0.6716, 0.5377, 0.6864, 0.8094, 0.6166, 0.8405, 0.6276, 0.8357, 0.6496, 0.8015, 0.6463, 0.7243, 0.4334, 0.692, 0.4291, 0.6942, 0.403, 0.7256, 0.4123, 0.7728, 0.608, 0.8094, 0.6166, 0.8015, 0.6463, 0.7609, 0.647, 0.7558, 0.4354, 0.7243, 0.4334, 0.7256, 0.4123, 0.7561, 0.42, 0.7294, 0.6081, 0.7728, 0.608, 0.7609, 0.647, 0.7195, 0.6508, 0.07727, 0.5082, 0.07402, 0.4742, 0.08745, 0.477, 0.08858, 0.5099, 0.6872, 0.6113, 0.7294, 0.6081, 0.7195, 0.6508, 0.6803, 0.6549, 0.07402, 0.5417, 0.07727, 0.5082, 0.08858, 0.5099, 0.07845, 0.543, 0.6456, 0.6152, 0.6872, 0.6113, 0.6803, 0.6549, 0.6397, 0.6593, 0.1633, 0.1501, 0.1904, 0.1694, 0.1607, 0.158, 0.86, 0.4157, 0.8202, 0.43, 0.8209, 0.4238, 0.6017, 0.6205, 0.6456, 0.6152, 0.6397, 0.6593, 0.5973, 0.6645, 0.1404, 0.1366, 0.1633, 0.1501, 0.1607, 0.158, 0.1349, 0.1518, 0.56, 0.6291, 0.6017, 0.6205, 0.5973, 0.6645, 0.5581, 0.6716, 0.8405, 0.6276, 0.865, 0.6413, 0.8623, 0.6563, 0.8357, 0.6496, 0.8209, 0.4238, 0.7853, 0.427, 0.7871, 0.4158, 0.8229, 0.4172, 0.6397, 0.6593, 0.6803, 0.6549, 0.6776, 0.7021, 0.6384, 0.7075, 0.1607, 0.158, 0.1904, 0.1694, 0.1599, 0.1675, 0.86, 0.4157, 0.8209, 0.4238, 0.8229, 0.4172, 0.5973, 0.6645, 0.6397, 0.6593, 0.6384, 0.7075, 0.5987, 0.7125, 0.1349, 0.1518, 0.1607, 0.158, 0.1599, 0.1675, 0.1324, 0.1705, 0.5581, 0.6716, 0.5973, 0.6645, 0.5987, 0.7125, 0.5623, 0.7179, 0.8357, 0.6496, 0.8623, 0.6563, 0.8585, 0.6747, 0.8287, 0.6777, 0.5377, 0.6864, 0.5581, 0.6716, 0.5623, 0.7179, 0.5333, 0.7246, 0.8015, 0.6463, 0.8357, 0.6496, 0.8287, 0.6777, 0.7926, 0.6837, 0.04914, 0.5114, 0.04837, 0.4742, 0.07029, 0.4822, 0.06603, 0.5187, 0.7609, 0.647, 0.8015, 0.6463, 0.7926, 0.6837, 0.754, 0.6905, 0.04837, 0.5463, 0.04914, 0.5114, 0.06603, 0.5187, 0.06223, 0.5523, 0.7195, 0.6508, 0.7609, 0.647, 0.754, 0.6905, 0.7157, 0.6964, 0.7853, 0.427, 0.7561, 0.42, 0.7577, 0.4052, 0.7871, 0.4158, 0.6803, 0.6549, 0.7195, 0.6508, 0.7157, 0.6964, 0.6776, 0.7021, 0.7926, 0.6837, 0.8287, 0.6777, 0.8242, 0.7097, 0.7911, 0.7239, 0.728, 0.3927, 0.6954, 0.3806, 0.7092, 0.3493, 0.7344, 0.3712, 0.754, 0.6905, 0.7926, 0.6837, 0.7911, 0.7239, 0.756, 0.7355, 0.7577, 0.4052, 0.728, 0.3927, 0.7344, 0.3712, 0.7628, 0.3887, 0.7157, 0.6964, 0.754, 0.6905, 0.756, 0.7355, 0.7182, 0.7445, 0.7871, 0.4158, 0.7577, 0.4052, 0.7628, 0.3887, 0.7935, 0.4017, 0.6776, 0.7021, 0.7157, 0.6964, 0.7182, 0.7445, 0.6786, 0.7521, 0.8229, 0.4172, 0.7871, 0.4158, 0.7935, 0.4017, 0.8262, 0.4106, 0.6384, 0.7075, 0.6776, 0.7021, 0.6786, 0.7521, 0.6398, 0.7573, 0.1599, 0.1675, 0.1904, 0.1694, 0.1606, 0.1781, 0.86, 0.4157, 0.8229, 0.4172, 0.8262, 0.4106, 0.5987, 0.7125, 0.6384, 0.7075, 0.6398, 0.7573, 0.6023, 0.7613, 0.1324, 0.1705, 0.1599, 0.1675, 0.1606, 0.1781, 0.1333, 0.1925, 0.5623, 0.7179, 0.5987, 0.7125, 0.6023, 0.7613, 0.5686, 0.7646, 0.8287, 0.6777, 0.8585, 0.6747, 0.8539, 0.6961, 0.8242, 0.7097, 0.5333, 0.7246, 0.5623, 0.7179, 0.5686, 0.7646, 0.5407, 0.7673, 0.6398, 0.7573, 0.6786, 0.7521, 0.6831, 0.7978, 0.6424, 0.806, 0.1606, 0.1781, 0.1904, 0.1694, 0.1626, 0.1887, 0.86, 0.4157, 0.8262, 0.4106, 0.8305, 0.4043, 0.6023, 0.7613, 0.6398, 0.7573, 0.6424, 0.806, 0.6054, 0.8078, 0.1333, 0.1925, 0.1606, 0.1781, 0.1626, 0.1887, 0.1351, 0.214, 0.5686, 0.7646, 0.6023, 0.7613, 0.6054, 0.8078, 0.5733, 0.8085, 0.8242, 0.7097, 0.8539, 0.6961, 0.8518, 0.7177, 0.8254, 0.7415, 0.5407, 0.7673, 0.5686, 0.7646, 0.5733, 0.8085, 0.5466, 0.8073, 0.7911, 0.7239, 0.8242, 0.7097, 0.8254, 0.7415, 0.7949, 0.7595, 0.7344, 0.3712, 0.7092, 0.3493, 0.7259, 0.3218, 0.7491, 0.3469, 0.756, 0.7355, 0.7911, 0.7239, 0.7949, 0.7595, 0.7595, 0.772, 0.7628, 0.3887, 0.7344, 0.3712, 0.7491, 0.3469, 0.7744, 0.3693, 0.7182, 0.7445, 0.756, 0.7355, 0.7595, 0.772, 0.7221, 0.7849, 0.7935, 0.4017, 0.7628, 0.3887, 0.7744, 0.3693, 0.8016, 0.3886, 0.6786, 0.7521, 0.7182, 0.7445, 0.7221, 0.7849, 0.6831, 0.7978, 0.8262, 0.4106, 0.7935, 0.4017, 0.8016, 0.3886, 0.8305, 0.4043, 0.7491, 0.3469, 0.7259, 0.3218, 0.7444, 0.2991, 0.7652, 0.3268, 0.7595, 0.772, 0.7949, 0.7595, 0.7996, 0.7906, 0.7647, 0.8078, 0.7744, 0.3693, 0.7491, 0.3469, 0.7652, 0.3268, 0.7875, 0.353, 0.7221, 0.7849, 0.7595, 0.772, 0.7647, 0.8078, 0.7277, 0.8253, 0.8016, 0.3886, 0.7744, 0.3693, 0.7875, 0.353, 0.8111, 0.3772, 0.6831, 0.7978, 0.7221, 0.7849, 0.7277, 0.8253, 0.6886, 0.8428, 0.8305, 0.4043, 0.8016, 0.3886, 0.8111, 0.3772, 0.8357, 0.3986, 0.6424, 0.806, 0.6831, 0.7978, 0.6886, 0.8428, 0.6468, 0.8509, 0.1626, 0.1887, 0.1904, 0.1694, 0.1655, 0.1987, 0.86, 0.4157, 0.8305, 0.4043, 0.8357, 0.3986, 0.6054, 0.8078, 0.6424, 0.806, 0.6468, 0.8509, 0.6085, 0.8501, 0.1351, 0.214, 0.1626, 0.1887, 0.1655, 0.1987, 0.1376, 0.2336, 0.5733, 0.8085, 0.6054, 0.8078, 0.6085, 0.8501, 0.5767, 0.8482, 0.1059, 0.2419, 0.1351, 0.214, 0.1376, 0.2336, 0.1057, 0.2697, 0.7259, 0.3218, 0.705, 0.2946, 0.7248, 0.2702, 0.7444, 0.2991, 0.7949, 0.7595, 0.8254, 0.7415, 0.8306, 0.7706, 0.7996, 0.7906, 0.86, 0.4157, 0.8357, 0.3986, 0.8417, 0.3937, 0.6085, 0.8501, 0.6468, 0.8509, 0.6519, 0.8889, 0.6133, 0.8871, 0.1376, 0.2336, 0.1655, 0.1987, 0.1693, 0.2075, 0.1417, 0.2503, 0.7248, 0.2702, 0.7048, 0.2387, 0.7304, 0.2166, 0.7491, 0.2507, 0.1057, 0.2697, 0.1376, 0.2336, 0.1417, 0.2503, 0.1103, 0.2935, 0.7444, 0.2991, 0.7248, 0.2702, 0.7491, 0.2507, 0.7671, 0.2828, 0.7996, 0.7906, 0.8306, 0.7706, 0.837, 0.7959, 0.807, 0.8217, 0.7652, 0.3268, 0.7444, 0.2991, 0.7671, 0.2828, 0.7846, 0.3123, 0.7647, 0.8078, 0.7996, 0.7906, 0.807, 0.8217, 0.7722, 0.8432, 0.7875, 0.353, 0.7652, 0.3268, 0.7846, 0.3123, 0.802, 0.3396, 0.7277, 0.8253, 0.7647, 0.8078, 0.7722, 0.8432, 0.7352, 0.8656, 0.8111, 0.3772, 0.7875, 0.353, 0.802, 0.3396, 0.8218, 0.3677, 0.6886, 0.8428, 0.7277, 0.8253, 0.7352, 0.8656, 0.6956, 0.8874, 0.8357, 0.3986, 0.8111, 0.3772, 0.8218, 0.3677, 0.8417, 0.3937, 0.6468, 0.8509, 0.6886, 0.8428, 0.6956, 0.8874, 0.6519, 0.8889, 0.1655, 0.1987, 0.1904, 0.1694, 0.1693, 0.2075, 0.802, 0.3396, 0.7846, 0.3123, 0.8045, 0.3005, 0.8182, 0.3293, 0.7352, 0.8656, 0.7722, 0.8432, 0.7818, 0.8775, 0.7452, 0.9059, 0.8218, 0.3677, 0.802, 0.3396, 0.8182, 0.3293, 0.8335, 0.3601, 0.6956, 0.8874, 0.7352, 0.8656, 0.7452, 0.9059, 0.7013, 0.9168, 0.8417, 0.3937, 0.8218, 0.3677, 0.8335, 0.3601, 0.8483, 0.3896, 0.7101, 0.1799, 0.6897, 0.1414, 0.7221, 0.1256, 0.7419, 0.1632, 0.1693, 0.2075, 0.1904, 0.1694, 0.1738, 0.2147, 0.86, 0.4157, 0.8417, 0.3937, 0.8483, 0.3896, 0.7304, 0.2166, 0.7101, 0.1799, 0.7419, 0.1632, 0.7595, 0.1984, 0.1417, 0.2503, 0.1693, 0.2075, 0.1738, 0.2147, 0.1484, 0.2635, 0.7491, 0.2507, 0.7304, 0.2166, 0.7595, 0.1984, 0.7752, 0.2354, 0.1103, 0.2935, 0.1417, 0.2503, 0.1484, 0.2635, 0.1203, 0.3123, 0.7671, 0.2828, 0.7491, 0.2507, 0.7752, 0.2354, 0.7901, 0.2693, 0.807, 0.8217, 0.837, 0.7959, 0.8432, 0.816, 0.8169, 0.8524, 0.7846, 0.3123, 0.7671, 0.2828, 0.7901, 0.2693, 0.8045, 0.3005, 0.7722, 0.8432, 0.807, 0.8217, 0.8169, 0.8524, 0.7818, 0.8775, 0.1484, 0.2635, 0.1738, 0.2147, 0.179, 0.2199, 0.1578, 0.273, 0.7752, 0.2354, 0.7595, 0.1984, 0.7902, 0.1845, 0.8022, 0.2232, 0.1203, 0.3123, 0.1484, 0.2635, 0.1578, 0.273, 0.135, 0.3254, 0.7901, 0.2693, 0.7752, 0.2354, 0.8022, 0.2232, 0.8138, 0.2585, 0.1057, 0.3526, 0.1203, 0.3123, 0.135, 0.3254, 0.1213, 0.3724, 0.8045, 0.3005, 0.7901, 0.2693, 0.8138, 0.2585, 0.8249, 0.2912, 0.7818, 0.8775, 0.8169, 0.8524, 0.8255, 0.8739, 0.7923, 0.9064, 0.8182, 0.3293, 0.8045, 0.3005, 0.8249, 0.2912, 0.8354, 0.3218, 0.7452, 0.9059, 0.7818, 0.8775, 0.7923, 0.9064, 0.7516, 0.9271, 0.8335, 0.3601, 0.8182, 0.3293, 0.8354, 0.3218, 0.846, 0.3546, 0.7221, 0.1256, 0.7065, 0.09464, 0.7389, 0.084, 0.7573, 0.116, 0.8483, 0.3896, 0.8335, 0.3601, 0.846, 0.3546, 0.8554, 0.3866, 0.7419, 0.1632, 0.7221, 0.1256, 0.7573, 0.116, 0.7755, 0.1512, 0.1738, 0.2147, 0.1904, 0.1694, 0.179, 0.2199, 0.86, 0.4157, 0.8483, 0.3896, 0.8554, 0.3866, 0.7595, 0.1984, 0.7419, 0.1632, 0.7755, 0.1512, 0.7902, 0.1845, 0.1277, 0.4376, 0.1193, 0.4101, 0.1491, 0.4193, 0.1609, 0.4475, 0.846, 0.3546, 0.8354, 0.3218, 0.8532, 0.3157, 0.8593, 0.351, 0.7573, 0.116, 0.7389, 0.084, 0.7735, 0.08093, 0.7925, 0.1112, 0.8554, 0.3866, 0.846, 0.3546, 0.8593, 0.351, 0.8626, 0.3848, 0.7755, 0.1512, 0.7573, 0.116, 0.7925, 0.1112, 0.8087, 0.1432, 0.179, 0.2199, 0.1904, 0.1694, 0.1849, 0.2232, 0.86, 0.4157, 0.8554, 0.3866, 0.8626, 0.3848, 0.7902, 0.1845, 0.7755, 0.1512, 0.8087, 0.1432, 0.8207, 0.1754, 0.1578, 0.273, 0.179, 0.2199, 0.1849, 0.2232, 0.1695, 0.2783, 0.8022, 0.2232, 0.7902, 0.1845, 0.8207, 0.1754, 0.8294, 0.2144, 0.135, 0.3254, 0.1578, 0.273, 0.1695, 0.2783, 0.1533, 0.3326, 0.8138, 0.2585, 0.8022, 0.2232, 0.8294, 0.2144, 0.8381, 0.2504, 0.1213, 0.3724, 0.135, 0.3254, 0.1533, 0.3326, 0.1459, 0.3807, 0.8249, 0.2912, 0.8138, 0.2585, 0.8381, 0.2504, 0.8461, 0.2841, 0.1193, 0.4101, 0.1213, 0.3724, 0.1459, 0.3807, 0.1491, 0.4193, 0.8354, 0.3218, 0.8249, 0.2912, 0.8461, 0.2841, 0.8532, 0.3157, 0.8294, 0.2144, 0.8207, 0.1754, 0.8502, 0.1717, 0.8569, 0.2087, 0.1533, 0.3326, 0.1695, 0.2783, 0.183, 0.2796, 0.1741, 0.3337, 0.8381, 0.2504, 0.8294, 0.2144, 0.8569, 0.2087, 0.863, 0.2448, 0.1459, 0.3807, 0.1533, 0.3326, 0.1741, 0.3337, 0.173, 0.3817, 0.8461, 0.2841, 0.8381, 0.2504, 0.863, 0.2448, 0.8681, 0.279, 0.1491, 0.4193, 0.1459, 0.3807, 0.173, 0.3817, 0.1808, 0.4203, 0.8532, 0.3157, 0.8461, 0.2841, 0.8681, 0.279, 0.872, 0.3122, 0.1609, 0.4475, 0.1491, 0.4193, 0.1808, 0.4203, 0.1949, 0.4491, 0.8593, 0.351, 0.8532, 0.3157, 0.872, 0.3122, 0.8728, 0.3496, 0.7925, 0.1112, 0.7735, 0.08093, 0.8071, 0.08266, 0.8259, 0.1103, 0.8626, 0.3848, 0.8593, 0.351, 0.8728, 0.3496, 0.8698, 0.3841, 0.8087, 0.1432, 0.7925, 0.1112, 0.8259, 0.1103, 0.8407, 0.1393, 0.1849, 0.2232, 0.1904, 0.1694, 0.1912, 0.2243, 0.86, 0.4157, 0.8626, 0.3848, 0.8698, 0.3841, 0.8207, 0.1754, 0.8087, 0.1432, 0.8407, 0.1393, 0.8502, 0.1717, 0.1695, 0.2783, 0.1849, 0.2232, 0.1912, 0.2243, 0.183, 0.2796, 0.8728, 0.3496, 0.872, 0.3122, 0.8908, 0.3131, 0.8862, 0.3505, 0.2103, 0.47, 0.1949, 0.4491, 0.2274, 0.4346, 0.2419, 0.457, 0.8698, 0.3841, 0.8728, 0.3496, 0.8862, 0.3505, 0.8767, 0.3845, 0.2231, 0.4844, 0.2103, 0.47, 0.2419, 0.457, 0.2553, 0.4807, 0.1912, 0.2243, 0.1904, 0.1694, 0.1977, 0.2235, 0.86, 0.4157, 0.8698, 0.3841, 0.8767, 0.3845, 0.8502, 0.1717, 0.8407, 0.1393, 0.8713, 0.1396, 0.8801, 0.1696, 0.183, 0.2796, 0.1912, 0.2243, 0.1977, 0.2235, 0.1973, 0.2769, 0.8569, 0.2087, 0.8502, 0.1717, 0.8801, 0.1696, 0.885, 0.2057, 0.1741, 0.3337, 0.183, 0.2796, 0.1973, 0.2769, 0.1962, 0.329, 0.863, 0.2448, 0.8569, 0.2087, 0.885, 0.2057, 0.8888, 0.2412, 0.173, 0.3817, 0.1741, 0.3337, 0.1962, 0.329, 0.201, 0.3755, 0.8681, 0.279, 0.863, 0.2448, 0.8888, 0.2412, 0.8914, 0.2753, 0.1808, 0.4203, 0.173, 0.3817, 0.201, 0.3755, 0.2127, 0.4133, 0.872, 0.3122, 0.8681, 0.279, 0.8914, 0.2753, 0.8908, 0.3131, 0.1949, 0.4491, 0.1808, 0.4203, 0.2127, 0.4133, 0.2274, 0.4346, 0.1962, 0.329, 0.1973, 0.2769, 0.2115, 0.2705, 0.2181, 0.3189, 0.8888, 0.2412, 0.885, 0.2057, 0.9135, 0.2057, 0.9154, 0.2417, 0.201, 0.3755, 0.1962, 0.329, 0.2181, 0.3189, 0.2286, 0.3627, 0.8914, 0.2753, 0.8888, 0.2412, 0.9154, 0.2417, 0.9142, 0.2796, 0.2127, 0.4133, 0.201, 0.3755, 0.2286, 0.3627, 0.2445, 0.3925, 0.8908, 0.3131, 0.8914, 0.2753, 0.9142, 0.2796, 0.9091, 0.3174, 0.2274, 0.4346, 0.2127, 0.4133, 0.2445, 0.3925, 0.26, 0.4171, 0.8862, 0.3505, 0.8908, 0.3131, 0.9091, 0.3174, 0.899, 0.3535, 0.2419, 0.457, 0.2274, 0.4346, 0.26, 0.4171, 0.2743, 0.441, 0.8767, 0.3845, 0.8862, 0.3505, 0.899, 0.3535, 0.883, 0.386, 0.2553, 0.4807, 0.2419, 0.457, 0.2743, 0.441, 0.287, 0.4659, 0.1977, 0.2235, 0.1904, 0.1694, 0.2042, 0.2207, 0.86, 0.4157, 0.8767, 0.3845, 0.883, 0.386, 0.8801, 0.1696, 0.8713, 0.1396, 0.899, 0.1456, 0.9087, 0.1729, 0.1973, 0.2769, 0.1977, 0.2235, 0.2042, 0.2207, 0.2115, 0.2705, 0.885, 0.2057, 0.8801, 0.1696, 0.9087, 0.1729, 0.9135, 0.2057, 0.2743, 0.441, 0.26, 0.4171, 0.2937, 0.4002, 0.3082, 0.4237, 0.883, 0.386, 0.899, 0.3535, 0.9105, 0.3587, 0.8886, 0.3885, 0.287, 0.4659, 0.2743, 0.441, 0.3082, 0.4237, 0.3199, 0.4473, 0.2042, 0.2207, 0.1904, 0.1694, 0.2101, 0.2161, 0.86, 0.4157, 0.883, 0.386, 0.8886, 0.3885, 0.9087, 0.1729, 0.899, 0.1456, 0.9269, 0.1538, 0.936, 0.1817, 0.2115, 0.2705, 0.2042, 0.2207, 0.2101, 0.2161, 0.2247, 0.261, 0.9135, 0.2057, 0.9087, 0.1729, 0.936, 0.1817, 0.94, 0.2153, 0.2181, 0.3189, 0.2115, 0.2705, 0.2247, 0.261, 0.2389, 0.3044, 0.9154, 0.2417, 0.9135, 0.2057, 0.94, 0.2153, 0.94, 0.2516, 0.2286, 0.3627, 0.2181, 0.3189, 0.2389, 0.3044, 0.256, 0.3457, 0.9142, 0.2796, 0.9154, 0.2417, 0.94, 0.2516, 0.9357, 0.2888, 0.2445, 0.3925, 0.2286, 0.3627, 0.256, 0.3457, 0.2765, 0.3755, 0.9091, 0.3174, 0.9142, 0.2796, 0.9357, 0.2888, 0.9262, 0.325, 0.26, 0.4171, 0.2445, 0.3925, 0.2765, 0.3755, 0.2937, 0.4002, 0.899, 0.3535, 0.9091, 0.3174, 0.9262, 0.325, 0.9105, 0.3587, 0.1472, 0.5728, 0.18, 0.5531, 0.1921, 0.5746, 0.1569, 0.5926, 0.256, 0.3457, 0.2389, 0.3044, 0.2587, 0.2867, 0.2844, 0.3261, 0.9357, 0.2888, 0.94, 0.2516, 0.9626, 0.2663, 0.955, 0.3018, 0.2765, 0.3755, 0.256, 0.3457, 0.2844, 0.3261, 0.3115, 0.3634, 0.9262, 0.325, 0.9357, 0.2888, 0.955, 0.3018, 0.941, 0.3353, 0.2937, 0.4002, 0.2765, 0.3755, 0.3115, 0.3634, 0.3301, 0.3842, 0.9105, 0.3587, 0.9262, 0.325, 0.941, 0.3353, 0.9201, 0.3656, 0.3082, 0.4237, 0.2937, 0.4002, 0.3301, 0.3842, 0.3447, 0.4059, 0.8886, 0.3885, 0.9105, 0.3587, 0.9201, 0.3656, 0.8931, 0.3919, 0.3199, 0.4473, 0.3082, 0.4237, 0.3447, 0.4059, 0.3542, 0.4261, 0.2101, 0.2161, 0.1904, 0.1694, 0.2153, 0.2099, 0.86, 0.4157, 0.8886, 0.3885, 0.8931, 0.3919, 0.2161, 0.5406, 0.2549, 0.5382, 0.2711, 0.5555, 0.2308, 0.5626, 0.2247, 0.261, 0.2101, 0.2161, 0.2153, 0.2099, 0.2365, 0.2488, 0.18, 0.5531, 0.2161, 0.5406, 0.2308, 0.5626, 0.1921, 0.5746, 0.2389, 0.3044, 0.2247, 0.261, 0.2365, 0.2488, 0.2587, 0.2867, 0.8931, 0.3919, 0.9201, 0.3656, 0.9272, 0.374, 0.8963, 0.396, 0.1027, 0.5027, 0.09232, 0.4742, 0.1275, 0.4803, 0.1275, 0.5176, 0.2153, 0.2099, 0.1904, 0.1694, 0.2194, 0.2022, 0.86, 0.4157, 0.8931, 0.3919, 0.8963, 0.396, 0.2308, 0.5626, 0.2711, 0.5555, 0.2905, 0.5796, 0.2454, 0.5913, 0.2365, 0.2488, 0.2153, 0.2099, 0.2194, 0.2022, 0.2462, 0.2344, 0.1921, 0.5746, 0.2308, 0.5626, 0.2454, 0.5913, 0.2041, 0.603, 0.2587, 0.2867, 0.2365, 0.2488, 0.2462, 0.2344, 0.2754, 0.2658, 0.1569, 0.5926, 0.1921, 0.5746, 0.2041, 0.603, 0.1666, 0.6185, 0.2844, 0.3261, 0.2587, 0.2867, 0.2754, 0.2658, 0.3104, 0.3003, 0.1272, 0.6157, 0.1569, 0.5926, 0.1666, 0.6185, 0.1352, 0.638, 0.3115, 0.3634, 0.2844, 0.3261, 0.3104, 0.3003, 0.3432, 0.3355, 0.1046, 0.6432, 0.1272, 0.6157, 0.1352, 0.638, 0.111, 0.6608, 0.3301, 0.3842, 0.3115, 0.3634, 0.3432, 0.3355, 0.3702, 0.3662, 0.9201, 0.3656, 0.941, 0.3353, 0.9523, 0.3478, 0.9272, 0.374, 0.3447, 0.4059, 0.3301, 0.3842, 0.3702, 0.3662, 0.3853, 0.3874, 0.1352, 0.638, 0.1666, 0.6185, 0.1771, 0.65, 0.144, 0.6647, 0.3432, 0.3355, 0.3104, 0.3003, 0.3276, 0.2679, 0.3623, 0.2946, 0.111, 0.6608, 0.1352, 0.638, 0.144, 0.6647, 0.1181, 0.6818, 0.3702, 0.3662, 0.3432, 0.3355, 0.3623, 0.2946, 0.3897, 0.3199, 0.09436, 0.6867, 0.111, 0.6608, 0.1181, 0.6818, 0.09949, 0.7012, 0.3385, 0.5715, 0.3831, 0.5763, 0.4012, 0.6194, 0.3578, 0.6131, 0.8963, 0.396, 0.9272, 0.374, 0.9312, 0.3833, 0.8979, 0.4008, 0.2905, 0.5796, 0.3385, 0.5715, 0.3578, 0.6131, 0.3077, 0.6245, 0.2194, 0.2022, 0.1904, 0.1694, 0.2223, 0.1933, 0.86, 0.4157, 0.8963, 0.396, 0.8979, 0.4008, 0.2454, 0.5913, 0.2905, 0.5796, 0.3077, 0.6245, 0.2614, 0.6334, 0.2462, 0.2344, 0.2194, 0.2022, 0.2223, 0.1933, 0.253, 0.2182, 0.2041, 0.603, 0.2454, 0.5913, 0.2614, 0.6334, 0.2176, 0.6405, 0.2754, 0.2658, 0.2462, 0.2344, 0.253, 0.2182, 0.2869, 0.2421, 0.1666, 0.6185, 0.2041, 0.603, 0.2176, 0.6405, 0.1771, 0.65, 0.3104, 0.3003, 0.2754, 0.2658, 0.2869, 0.2421, 0.3276, 0.2679, 0.2223, 0.1933, 0.1904, 0.1694, 0.2237, 0.1835, 0.86, 0.4157, 0.8979, 0.4008, 0.8979, 0.4059, 0.2614, 0.6334, 0.3077, 0.6245, 0.321, 0.6721, 0.2751, 0.6774, 0.253, 0.2182, 0.2223, 0.1933, 0.2237, 0.1835, 0.2569, 0.2004, 0.2176, 0.6405, 0.2614, 0.6334, 0.2751, 0.6774, 0.2312, 0.6817, 0.2869, 0.2421, 0.253, 0.2182, 0.2569, 0.2004, 0.293, 0.2161, 0.1771, 0.65, 0.2176, 0.6405, 0.2312, 0.6817, 0.1888, 0.6859, 0.3276, 0.2679, 0.2869, 0.2421, 0.293, 0.2161, 0.3365, 0.2315, 0.144, 0.6647, 0.1771, 0.65, 0.1888, 0.6859, 0.154, 0.6949, 0.3623, 0.2946, 0.3276, 0.2679, 0.3365, 0.2315, 0.3731, 0.2505, 0.1181, 0.6818, 0.144, 0.6647, 0.154, 0.6949, 0.126, 0.7054, 0.3897, 0.3199, 0.3623, 0.2946, 0.3731, 0.2505, 0.3976, 0.2705, 0.09949, 0.7012, 0.1181, 0.6818, 0.126, 0.7054, 0.1049, 0.7174, 0.3578, 0.6131, 0.4012, 0.6194, 0.4128, 0.6682, 0.3702, 0.666, 0.8979, 0.4008, 0.9312, 0.3833, 0.9316, 0.3931, 0.8979, 0.4059, 0.3077, 0.6245, 0.3578, 0.6131, 0.3702, 0.666, 0.321, 0.6721, 0.3731, 0.2505, 0.3365, 0.2315, 0.3384, 0.1945, 0.378, 0.2036, 0.126, 0.7054, 0.154, 0.6949, 0.1649, 0.7272, 0.1343, 0.7306, 0.4128, 0.6682, 0.4454, 0.6763, 0.4561, 0.7225, 0.4242, 0.7191, 0.1049, 0.7174, 0.126, 0.7054, 0.1343, 0.7306, 0.1105, 0.7348, 0.3702, 0.666, 0.4128, 0.6682, 0.4242, 0.7191, 0.3769, 0.7187, 0.4926, 0.4678, 0.4593, 0.4664, 0.457, 0.4558, 0.4915, 0.4627, 0.321, 0.6721, 0.3702, 0.666, 0.3769, 0.7187, 0.3308, 0.7206, 0.2237, 0.1835, 0.1904, 0.1694, 0.2237, 0.1732, 0.5284, 0.463, 0.4926, 0.4678, 0.4915, 0.4627, 0.2751, 0.6774, 0.321, 0.6721, 0.3308, 0.7206, 0.2869, 0.7225, 0.2569, 0.2004, 0.2237, 0.1835, 0.2237, 0.1732, 0.258, 0.1814, 0.2312, 0.6817, 0.2751, 0.6774, 0.2869, 0.7225, 0.2436, 0.7234, 0.293, 0.2161, 0.2569, 0.2004, 0.258, 0.1814, 0.2941, 0.1893, 0.1888, 0.6859, 0.2312, 0.6817, 0.2436, 0.7234, 0.2015, 0.7245, 0.3365, 0.2315, 0.293, 0.2161, 0.2941, 0.1893, 0.3384, 0.1945, 0.154, 0.6949, 0.1888, 0.6859, 0.2015, 0.7245, 0.1649, 0.7272, 0.2869, 0.7225, 0.3308, 0.7206, 0.34, 0.7705, 0.2982, 0.7687, 0.258, 0.1814, 0.2237, 0.1732, 0.2224, 0.1629, 0.2562, 0.1614, 0.2436, 0.7234, 0.2869, 0.7225, 0.2982, 0.7687, 0.2556, 0.7663, 0.2941, 0.1893, 0.258, 0.1814, 0.2562, 0.1614, 0.291, 0.1625, 0.2015, 0.7245, 0.2436, 0.7234, 0.2556, 0.7663, 0.2143, 0.7634, 0.3384, 0.1945, 0.2941, 0.1893, 0.291, 0.1625, 0.3319, 0.1613, 0.1649, 0.7272, 0.2015, 0.7245, 0.2143, 0.7634, 0.1778, 0.7587, 0.378, 0.2036, 0.3384, 0.1945, 0.3319, 0.1613, 0.3719, 0.1619, 0.1343, 0.7306, 0.1649, 0.7272, 0.1778, 0.7587, 0.1449, 0.7553, 0.4242, 0.7191, 0.4561, 0.7225, 0.4561, 0.7671, 0.4287, 0.77, 0.1105, 0.7348, 0.1343, 0.7306, 0.1449, 0.7553, 0.1158, 0.7527, 0.3769, 0.7187, 0.4242, 0.7191, 0.4287, 0.77, 0.3848, 0.7711, 0.4915, 0.4627, 0.457, 0.4558, 0.4582, 0.4444, 0.4919, 0.4573, 0.3308, 0.7206, 0.3769, 0.7187, 0.3848, 0.7711, 0.34, 0.7705, 0.2237, 0.1732, 0.1904, 0.1694, 0.2224, 0.1629, 0.5284, 0.463, 0.4915, 0.4627, 0.4919, 0.4573, 0.1449, 0.7553, 0.1778, 0.7587, 0.1874, 0.7883, 0.1532, 0.7782, 0.4287, 0.77, 0.4561, 0.7671, 0.4508, 0.8038, 0.4256, 0.8109, 0.4582, 0.4444, 0.4354, 0.4207, 0.4456, 0.4025, 0.4665, 0.4306, 0.3848, 0.7711, 0.4287, 0.77, 0.4256, 0.8109, 0.3868, 0.812, 0.4919, 0.4573, 0.4582, 0.4444, 0.4665, 0.4306, 0.494, 0.452, 0.34, 0.7705, 0.3848, 0.7711, 0.3868, 0.812, 0.3484, 0.815, 0.2224, 0.1629, 0.1904, 0.1694, 0.2198, 0.1529, 0.5284, 0.463, 0.4919, 0.4573, 0.494, 0.452, 0.2982, 0.7687, 0.34, 0.7705, 0.3484, 0.815, 0.307, 0.8126, 0.2562, 0.1614, 0.2224, 0.1629, 0.2198, 0.1529, 0.2515, 0.1416, 0.2556, 0.7663, 0.2982, 0.7687, 0.307, 0.8126, 0.2661, 0.8081, 0.291, 0.1625, 0.2562, 0.1614, 0.2515, 0.1416, 0.2841, 0.1358, 0.2143, 0.7634, 0.2556, 0.7663, 0.2661, 0.8081, 0.225, 0.7993, 0.3319, 0.1613, 0.291, 0.1625, 0.2841, 0.1358, 0.3195, 0.1318, 0.1778, 0.7587, 0.2143, 0.7634, 0.225, 0.7993, 0.1874, 0.7883, 0.3719, 0.1619, 0.3319, 0.1613, 0.3195, 0.1318, 0.3557, 0.1293, 0.2515, 0.1416, 0.2198, 0.1529, 0.2163, 0.1438, 0.2444, 0.1234, 0.2661, 0.8081, 0.307, 0.8126, 0.312, 0.8527, 0.2724, 0.8467, 0.2841, 0.1358, 0.2515, 0.1416, 0.2444, 0.1234, 0.2744, 0.1091, 0.225, 0.7993, 0.2661, 0.8081, 0.2724, 0.8467, 0.2321, 0.835, 0.3195, 0.1318, 0.2841, 0.1358, 0.2744, 0.1091, 0.3043, 0.1022, 0.1874, 0.7883, 0.225, 0.7993, 0.2321, 0.835, 0.1935, 0.8169, 0.3557, 0.1293, 0.3195, 0.1318, 0.3043, 0.1022, 0.3334, 0.0989, 0.1532, 0.7782, 0.1874, 0.7883, 0.1935, 0.8169, 0.1584, 0.8001, 0.4256, 0.8109, 0.4508, 0.8038, 0.4469, 0.8373, 0.4189, 0.8419, 0.4665, 0.4306, 0.4456, 0.4025, 0.4555, 0.3877, 0.4754, 0.4193, 0.3868, 0.812, 0.4256, 0.8109, 0.4189, 0.8419, 0.3843, 0.8442, 0.494, 0.452, 0.4665, 0.4306, 0.4754, 0.4193, 0.4975, 0.447, 0.3484, 0.815, 0.3868, 0.812, 0.3843, 0.8442, 0.3482, 0.8479, 0.2198, 0.1529, 0.1904, 0.1694, 0.2163, 0.1438, 0.5284, 0.463, 0.494, 0.452, 0.4975, 0.447, 0.307, 0.8126, 0.3484, 0.815, 0.3482, 0.8479, 0.312, 0.8527, 0.4189, 0.8419, 0.4469, 0.8373, 0.4499, 0.8686, 0.4174, 0.8716, 0.1266, 0.7839, 0.1584, 0.8001, 0.1604, 0.8212, 0.128, 0.7986, 0.3843, 0.8442, 0.4189, 0.8419, 0.4174, 0.8716, 0.3832, 0.8751, 0.4975, 0.447, 0.4754, 0.4193, 0.4835, 0.4111, 0.5023, 0.4426, 0.3482, 0.8479, 0.3843, 0.8442, 0.3832, 0.8751, 0.3482, 0.8794, 0.2163, 0.1438, 0.1904, 0.1694, 0.2118, 0.136, 0.5284, 0.463, 0.4975, 0.447, 0.5023, 0.4426, 0.312, 0.8527, 0.3482, 0.8479, 0.3482, 0.8794, 0.3127, 0.8833, 0.2444, 0.1234, 0.2163, 0.1438, 0.2118, 0.136, 0.2355, 0.1077, 0.2724, 0.8467, 0.312, 0.8527, 0.3127, 0.8833, 0.2755, 0.8814, 0.2744, 0.1091, 0.2444, 0.1234, 0.2355, 0.1077, 0.2617, 0.08642, 0.2321, 0.835, 0.2724, 0.8467, 0.2755, 0.8814, 0.2357, 0.8678, 0.3043, 0.1022, 0.2744, 0.1091, 0.2617, 0.08642, 0.2883, 0.075, 0.1935, 0.8169, 0.2321, 0.835, 0.2357, 0.8678, 0.1963, 0.8442, 0.3334, 0.0989, 0.3043, 0.1022, 0.2883, 0.075, 0.3138, 0.0682, 0.1584, 0.8001, 0.1935, 0.8169, 0.1963, 0.8442, 0.1604, 0.8212, 0.2755, 0.8814, 0.3127, 0.8833, 0.3138, 0.9162, 0.2759, 0.9108, 0.2617, 0.08642, 0.2355, 0.1077, 0.2254, 0.09584, 0.2473, 0.0719, 0.2357, 0.8678, 0.2755, 0.8814, 0.2759, 0.9108, 0.2355, 0.8947, 0.2883, 0.075, 0.2617, 0.08642, 0.2473, 0.0719, 0.27, 0.05753, 0.1963, 0.8442, 0.2357, 0.8678, 0.2355, 0.8947, 0.1956, 0.8704, 0.3138, 0.0682, 0.2883, 0.075, 0.27, 0.05753, 0.2922, 0.04721, 0.1604, 0.8212, 0.1963, 0.8442, 0.1956, 0.8704, 0.1592, 0.8419, 0.4174, 0.8716, 0.4499, 0.8686, 0.4496, 0.8907, 0.4173, 0.8996, 0.128, 0.7986, 0.1604, 0.8212, 0.1592, 0.8419, 0.1266, 0.8134, 0.3832, 0.8751, 0.4174, 0.8716, 0.4173, 0.8996, 0.3831, 0.9053, 0.09887, 0.7753, 0.128, 0.7986, 0.1266, 0.8134, 0.09859, 0.7824, 0.3482, 0.8794, 0.3832, 0.8751, 0.3831, 0.9053, 0.3485, 0.9112, 0.2118, 0.136, 0.1904, 0.1694, 0.2068, 0.1305, 0.5284, 0.463, 0.5023, 0.4426, 0.5081, 0.4391, 0.3127, 0.8833, 0.3482, 0.8794, 0.3485, 0.9112, 0.3138, 0.9162, 0.2355, 0.1077, 0.2118, 0.136, 0.2068, 0.1305, 0.2254, 0.09584, 0.1266, 0.8134, 0.1592, 0.8419, 0.1544, 0.8619, 0.1218, 0.8283, 0.3831, 0.9053, 0.4173, 0.8996, 0.4169, 0.9255, 0.3832, 0.9351, 0.09859, 0.7824, 0.1266, 0.8134, 0.1218, 0.8283, 0.09756, 0.7882, 0.3485, 0.9112, 0.3831, 0.9053, 0.3832, 0.9351, 0.3474, 0.9385, 0.2068, 0.1305, 0.1904, 0.1694, 0.2015, 0.127, 0.5284, 0.463, 0.5081, 0.4391, 0.5147, 0.4366, 0.3138, 0.9162, 0.3485, 0.9112, 0.3474, 0.9385, 0.3124, 0.9437, 0.2254, 0.09584, 0.2068, 0.1305, 0.2015, 0.127, 0.2153, 0.0909, 0.2759, 0.9108, 0.3138, 0.9162, 0.3124, 0.9437, 0.2733, 0.9339, 0.2473, 0.0719, 0.2254, 0.09584, 0.2153, 0.0909, 0.2324, 0.06519, 0.4439, 0.284, 0.4354, 0.2415, 0.4578, 0.2308, 0.4644, 0.2749, 0.27, 0.05753, 0.2473, 0.0719, 0.2324, 0.06519, 0.2509, 0.04804, 0.1956, 0.8704, 0.2355, 0.8947, 0.2325, 0.916, 0.1919, 0.8926, 0.2922, 0.04721, 0.27, 0.05753, 0.2509, 0.04804, 0.2692, 0.03522, 0.1592, 0.8419, 0.1956, 0.8704, 0.1919, 0.8926, 0.1544, 0.8619, 0.4173, 0.8996, 0.4496, 0.8907, 0.4451, 0.9047, 0.4169, 0.9255, 0.4644, 0.2749, 0.4578, 0.2308, 0.4841, 0.2256, 0.488, 0.2698, 0.2509, 0.04804, 0.2324, 0.06519, 0.2174, 0.06282, 0.2315, 0.04302, 0.475, 0.3196, 0.4644, 0.2749, 0.488, 0.2698, 0.4962, 0.3164, 0.2692, 0.03522, 0.2509, 0.04804, 0.2315, 0.04302, 0.2458, 0.02822, 0.489, 0.363, 0.475, 0.3196, 0.4962, 0.3164, 0.5061, 0.361, 0.4732, 0.08996, 0.4866, 0.06625, 0.5099, 0.06298, 0.4996, 0.08564, 0.502, 0.4027, 0.489, 0.363, 0.5061, 0.361, 0.5151, 0.4009, 0.4657, 0.1215, 0.4732, 0.08996, 0.4996, 0.08564, 0.4926, 0.1164, 0.5147, 0.4366, 0.502, 0.4027, 0.5151, 0.4009, 0.5217, 0.4352, 0.461, 0.1563, 0.4657, 0.1215, 0.4926, 0.1164, 0.4896, 0.1545, 0.2015, 0.127, 0.1904, 0.1694, 0.1965, 0.1266, 0.5284, 0.463, 0.5147, 0.4366, 0.5217, 0.4352, 0.4558, 0.19, 0.461, 0.1563, 0.4896, 0.1545, 0.4863, 0.1904, 0.2153, 0.0909, 0.2015, 0.127, 0.1965, 0.1266, 0.2053, 0.0904, 0.4578, 0.2308, 0.4558, 0.19, 0.4863, 0.1904, 0.4841, 0.2256, 0.2324, 0.06519, 0.2153, 0.0909, 0.2053, 0.0904, 0.2174, 0.06282, 0.5217, 0.4352, 0.5151, 0.4009, 0.5286, 0.4014, 0.529, 0.4348, 0.4896, 0.1545, 0.4926, 0.1164, 0.5216, 0.1162, 0.5185, 0.1549, 0.1965, 0.1266, 0.1904, 0.1694, 0.1907, 0.1255, 0.5284, 0.463, 0.5217, 0.4352, 0.529, 0.4348, 0.4863, 0.1904, 0.4896, 0.1545, 0.5185, 0.1549, 0.5158, 0.1919, 0.2053, 0.0904, 0.1965, 0.1266, 0.1907, 0.1255, 0.1945, 0.08995, 0.4841, 0.2256, 0.4863, 0.1904, 0.5158, 0.1919, 0.5137, 0.2281, 0.2174, 0.06282, 0.2053, 0.0904, 0.1945, 0.08995, 0.2017, 0.06202, 0.488, 0.2698, 0.4841, 0.2256, 0.5137, 0.2281, 0.5143, 0.2694, 0.2315, 0.04302, 0.2174, 0.06282, 0.2017, 0.06202, 0.2114, 0.04066, 0.4962, 0.3164, 0.488, 0.2698, 0.5143, 0.2694, 0.5197, 0.3171, 0.5099, 0.06298, 0.5212, 0.04521, 0.5414, 0.04372, 0.534, 0.06133, 0.5061, 0.361, 0.4962, 0.3164, 0.5197, 0.3171, 0.5252, 0.3621, 0.4996, 0.08564, 0.5099, 0.06298, 0.534, 0.06133, 0.5266, 0.08263, 0.5151, 0.4009, 0.5061, 0.361, 0.5252, 0.3621, 0.5286, 0.4014, 0.4926, 0.1164, 0.4996, 0.08564, 0.5266, 0.08263, 0.5216, 0.1162])
me_sphere_001.materials.append(mat_material)
me_sphere_001.update()

# ---- objects
ob_meteroid = bpy.data.objects.new('Meteroid', me_sphere_001)

# ---- transforms, parenting, visibility, modifiers, constraints
ob_meteroid.location = (0.0, 0.0, 0.0)
ob_meteroid.scale = (4.921, 4.921, 4.921)
_m = ob_meteroid.modifiers.new('Auto Smooth', 'NODES')
_m.node_group = ng_auto_smooth
_gi = [s.identifier for s in ng_auto_smooth.interface.items_tree if s.item_type == 'SOCKET' and s.in_out == 'INPUT']
_m[_gi[1]] = 0.5236  # Angle

# ---- collection membership
col_collection.objects.link(ob_meteroid)

# ---- scene / render settings (as saved in the file)
scene.frame_start = 1; scene.frame_end = 250; scene.frame_set(1)
scene.render.engine = 'BLENDER_EEVEE_NEXT'
scene.cycles.sampling_pattern = 'TABULATED_SOBOL'
scene.eevee.ray_tracing_options.trace_max_roughness = 0.0
scene.view_settings.view_transform = 'Filmic'
bpy.context.view_layer.update()

# ---- added for rendering (the .blend has no active camera and no usable light): camera, sun
cam_auto = bpy.data.cameras.new('AutoCamera')
cam_auto.lens = 50.0
cam_auto.sensor_width = 36.0
cam_auto.clip_end = 1000.0
ob_auto_camera = bpy.data.objects.new('AutoCamera', cam_auto)
scene.collection.objects.link(ob_auto_camera)
ob_auto_camera.location = (20.0521, -24.8285, 16.4982)
ob_auto_camera.rotation_euler = (1.09748, -7.21219e-08, 0.694738)
scene.camera = ob_auto_camera
light_auto_sun = bpy.data.lights.new('AutoSun', 'SUN')
light_auto_sun.energy = 3.0
light_auto_sun.angle = 0.0523599
ob_auto_sun = bpy.data.objects.new('AutoSun', light_auto_sun)
scene.collection.objects.link(ob_auto_sun)
ob_auto_sun.rotation_euler = (0.872665, 0.174533, 0.523599)
bpy.context.view_layer.update()
